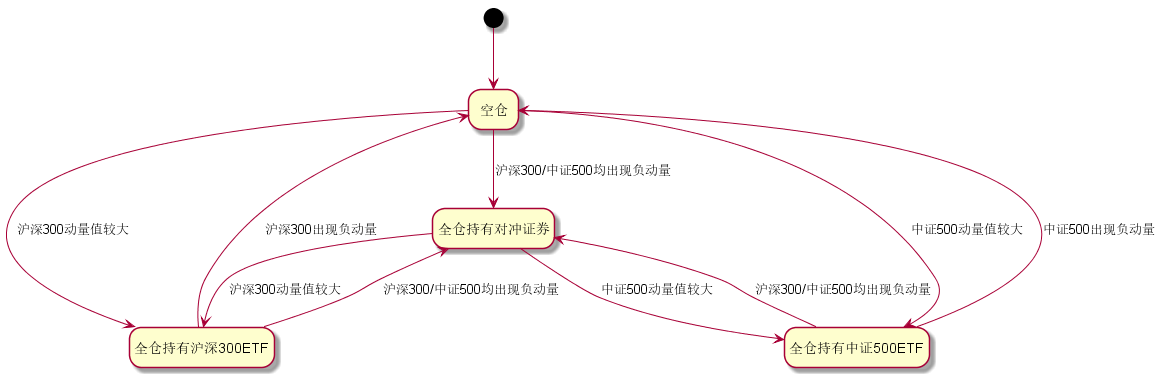

The diagram above was rendered by PlantUML. Its source (embedded in the PNG):
@startuml

hide empty description


[*]  --> 空仓
空仓 --> 全仓持有对冲证券 : 沪深300/中证500均出现负动量
空仓 --> 全仓持有沪深300ETF : 沪深300动量值较大
空仓 --> 全仓持有中证500ETF : 中证500动量值较大

全仓持有对冲证券 --> 全仓持有沪深300ETF : 沪深300动量值较大
全仓持有对冲证券 --> 全仓持有中证500ETF : 中证500动量值较大

全仓持有沪深300ETF --> 全仓持有对冲证券 : 沪深300/中证500均出现负动量
全仓持有沪深300ETF --> 空仓 : 沪深300出现负动量

全仓持有中证500ETF --> 全仓持有对冲证券 : 沪深300/中证500均出现负动量
全仓持有中证500ETF --> 空仓 : 中证500出现负动量

@enduml